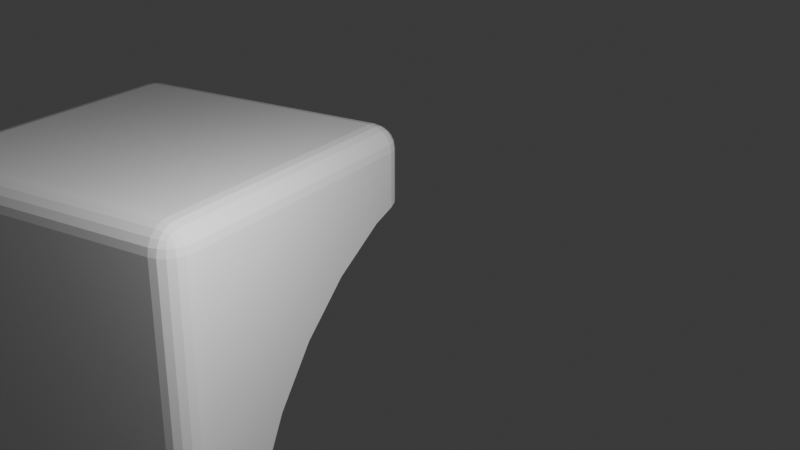 # Source: corner_2.blend  (saved by Blender 4.2.66; exported with 4.5.12 LTS)
import bpy
from mathutils import Matrix  # noqa: F401  (used for matrix-valued properties, if any)

bpy.ops.wm.read_factory_settings(use_empty=True)
scene = bpy.context.scene
scene.name = 'Scene'

# ---- collections
col_collection = bpy.data.collections.new('Collection'); scene.collection.children.link(col_collection)

# ---- world
world_world = bpy.data.worlds.new('World'); scene.world = world_world
world_world.use_nodes = True; world_world.node_tree.nodes.clear()
_N = world_world.node_tree.nodes; _L = world_world.node_tree.links
n0 = _N.new('ShaderNodeOutputWorld'); n0.name = 'World Output'; n0.location = (300, 300)
n1 = _N.new('ShaderNodeBackground'); n1.name = 'Background'; n1.location = (10, 300)
n1.inputs[0].default_value = (0.05088, 0.05088, 0.05088, 1.0)
_L.new(n1.outputs[0], n0.inputs[0])
n0.is_active_output = True
world_world.color = (0.05088, 0.05088, 0.05088)
world_world.sun_shadow_jitter_overblur = 0.0

# ---- cameras
cam_camera = bpy.data.cameras.new('Camera')
cam_camera.clip_end = 100.0
cam_camera.ortho_scale = 7.314

# ---- lights
light_light = bpy.data.lights.new('Light', 'POINT')
light_light.energy = 1000.0
light_light.shadow_soft_size = 0.9347

# ---- meshes
me_cube_001 = bpy.data.meshes.new('Cube.001')
me_cube_001.from_pydata([(-0.7, -0.7, -1.0), (-0.7, -1.0, -0.7), (-1.0, -0.7, -0.7), (-0.7, -0.7927, -0.9853), (-0.7, -0.8763, -0.9427), (-0.7927, -0.7, -0.9853), (-0.7952, -0.7957, -0.9679), (-0.7921, -0.8722, -0.9277), (-0.8763, -0.7, -0.9427), (-0.8724, -0.7923, -0.9275), (-0.8587, -0.8587, -0.899), (-0.7927, -0.9853, -0.7), (-0.8763, -0.9427, -0.7), (-0.7, -0.9853, -0.7927), (-0.7957, -0.9679, -0.7952), (-0.8722, -0.9277, -0.7921), (-0.7, -0.9427, -0.8763), (-0.7923, -0.9275, -0.8724), (-0.8587, -0.899, -0.8587), (-0.9853, -0.7, -0.7927), (-0.9427, -0.7, -0.8763), (-0.9853, -0.7927, -0.7), (-0.9679, -0.7952, -0.7957), (-0.9277, -0.7921, -0.8722), (-0.9427, -0.8763, -0.7), (-0.9275, -0.8724, -0.7923), (-0.899, -0.8587, -0.8587), (1.0, 0.08031, -0.3764), (1.0, 0.4724, 0.3571), (1.0, 1.0, 1.0), (1.0, 1.643, 1.528), (1.0, 2.376, 1.92), (-1.0, -0.7, 2.7), (-0.7, -1.0, 2.7), (-0.7, -0.7, 3.0), (-0.9853, -0.7927, 2.7), (-0.9427, -0.8763, 2.7), (-0.9853, -0.7, 2.793), (-0.9679, -0.7957, 2.795), (-0.9277, -0.8722, 2.792), (-0.9427, -0.7, 2.876), (-0.9275, -0.7923, 2.872), (-0.899, -0.8587, 2.859), (-0.7, -0.9853, 2.793), (-0.7, -0.9427, 2.876), (-0.7927, -0.9853, 2.7), (-0.7952, -0.9679, 2.796), (-0.7921, -0.9277, 2.872), (-0.8763, -0.9427, 2.7), (-0.8724, -0.9275, 2.792), (-0.8587, -0.899, 2.859), (-0.7927, -0.7, 2.985), (-0.8763, -0.7, 2.943), (-0.7, -0.7927, 2.985), (-0.7957, -0.7952, 2.968), (-0.8722, -0.7921, 2.928), (-0.7, -0.8763, 2.943), (-0.7923, -0.8724, 2.928), (-0.8587, -0.8587, 2.899), (2.7, -1.0, -0.7), (2.7, -0.7, -1.0), (3.0, -0.7, -0.7), (2.7, -0.9853, -0.7927), (2.7, -0.9427, -0.8763), (2.793, -0.9853, -0.7), (2.795, -0.9679, -0.7957), (2.792, -0.9277, -0.8722), (2.876, -0.9427, -0.7), (2.872, -0.9275, -0.7923), (2.859, -0.899, -0.8587), (2.793, -0.7, -0.9853), (2.876, -0.7, -0.9427), (2.7, -0.7927, -0.9853), (2.796, -0.7952, -0.9679), (2.872, -0.7921, -0.9277), (2.7, -0.8763, -0.9427), (2.792, -0.8724, -0.9275), (2.859, -0.8587, -0.899), (2.985, -0.7927, -0.7), (2.943, -0.8763, -0.7), (2.985, -0.7, -0.7927), (2.968, -0.7957, -0.7952), (2.928, -0.8722, -0.7921), (2.943, -0.7, -0.8763), (2.928, -0.7923, -0.8724), (2.899, -0.8587, -0.8587), (2.7, -0.7, 3.0), (2.7, -1.0, 2.7), (3.0, -0.7, 2.7), (2.7, -0.7927, 2.985), (2.7, -0.8763, 2.943), (2.793, -0.7, 2.985), (2.795, -0.7957, 2.968), (2.792, -0.8722, 2.928), (2.876, -0.7, 2.943), (2.872, -0.7923, 2.928), (2.859, -0.8587, 2.899), (2.793, -0.9853, 2.7), (2.876, -0.9427, 2.7), (2.7, -0.9853, 2.793), (2.796, -0.9679, 2.795), (2.872, -0.9277, 2.792), (2.7, -0.9427, 2.876), (2.792, -0.9275, 2.872), (2.859, -0.899, 2.859), (2.985, -0.7, 2.793), (2.943, -0.7, 2.876), (2.985, -0.7927, 2.7), (2.968, -0.7952, 2.796), (2.928, -0.7921, 2.872), (2.943, -0.8763, 2.7), (2.928, -0.8724, 2.792), (2.899, -0.8587, 2.859), (-1.0, 2.7, -0.7), (-0.7, 3.0, -0.7), (-0.7, 2.7, -1.0), (-0.9853, 2.793, -0.7), (-0.9427, 2.876, -0.7), (-0.9853, 2.7, -0.7927), (-0.9679, 2.796, -0.7952), (-0.9277, 2.872, -0.7921), (-0.9427, 2.7, -0.8763), (-0.9275, 2.792, -0.8724), (-0.899, 2.859, -0.8587), (-0.7, 2.985, -0.7927), (-0.7, 2.943, -0.8763), (-0.7927, 2.985, -0.7), (-0.7952, 2.968, -0.7957), (-0.7921, 2.928, -0.8722), (-0.8763, 2.943, -0.7), (-0.8724, 2.928, -0.7923), (-0.8587, 2.899, -0.8587), (-0.7927, 2.7, -0.9853), (-0.8763, 2.7, -0.9427), (-0.7, 2.793, -0.9853), (-0.7957, 2.795, -0.9679), (-0.8722, 2.792, -0.9277), (-0.7, 2.876, -0.9427), (-0.7923, 2.872, -0.9275), (-0.8587, 2.859, -0.899), (1.0, 3.0, -0.7), (1.0, 2.7, -1.0), (1.0, 2.985, -0.7927), (1.0, 2.943, -0.8763), (1.0, 2.876, -0.9427), (1.0, 2.793, -0.9853), (-1.0, 2.7, 2.7), (-0.7, 2.7, 3.0), (-0.7, 3.0, 2.7), (-0.9853, 2.7, 2.793), (-0.9427, 2.7, 2.876), (-0.9853, 2.793, 2.7), (-0.9679, 2.795, 2.796), (-0.9277, 2.792, 2.872), (-0.9427, 2.876, 2.7), (-0.9275, 2.872, 2.792), (-0.899, 2.859, 2.859), (-0.7, 2.793, 2.985), (-0.7, 2.876, 2.943), (-0.7927, 2.7, 2.985), (-0.7952, 2.796, 2.968), (-0.7921, 2.872, 2.928), (-0.8763, 2.7, 2.943), (-0.8724, 2.792, 2.928), (-0.8587, 2.859, 2.899), (-0.7927, 2.985, 2.7), (-0.8763, 2.943, 2.7), (-0.7, 2.985, 2.793), (-0.7957, 2.968, 2.795), (-0.8722, 2.928, 2.792), (-0.7, 2.943, 2.876), (-0.7923, 2.928, 2.872), (-0.8587, 2.899, 2.859), (3.0, 2.7, 2.7), (2.7, 3.0, 2.7), (2.7, 2.7, 3.0), (2.985, 2.793, 2.7), (2.943, 2.876, 2.7), (2.985, 2.7, 2.793), (2.968, 2.796, 2.795), (2.928, 2.872, 2.792), (2.943, 2.7, 2.876), (2.928, 2.792, 2.872), (2.899, 2.859, 2.859), (2.7, 2.985, 2.793), (2.7, 2.943, 2.876), (2.793, 2.985, 2.7), (2.795, 2.968, 2.796), (2.792, 2.928, 2.872), (2.876, 2.943, 2.7), (2.872, 2.928, 2.792), (2.859, 2.899, 2.859), (2.793, 2.7, 2.985), (2.876, 2.7, 2.943), (2.7, 2.793, 2.985), (2.796, 2.795, 2.968), (2.872, 2.792, 2.928), (2.7, 2.876, 2.943), (2.792, 2.872, 2.928), (2.859, 2.859, 2.899), (3.0, 1.0, 1.0), (3.0, 1.0, 1.0), (3.0, 1.0, 1.0), (3.0, 1.643, 1.528), (3.0, 2.376, 1.92), (3.0, 2.7, 2.018), (3.0, 0.4724, 0.3571), (3.0, 0.08031, -0.3764), (3.0, -0.01785, -0.7), (1.0, 3.0, 2.109), (2.7, 3.0, 2.109), (1.0, -0.1089, -1.0), (2.7, -0.1089, -1.0), (2.793, -0.1044, -0.9853), (2.876, -0.09148, -0.9427), (2.943, -0.07133, -0.8763), (2.985, -0.04597, -0.7927), (2.985, 2.793, 2.046), (2.943, 2.876, 2.071), (2.876, 2.943, 2.091), (2.793, 2.985, 2.104)], [], [(202, 200, 201), (146, 2, 32), (175, 34, 86), (59, 33, 1), (202, 61, 200), (174, 210, 209), (86, 192, 175), (211, 60, 0), (3, 5, 0), (4, 6, 3), (16, 7, 4), (6, 8, 5), (6, 10, 9), (17, 10, 7), (11, 13, 1), (12, 14, 11), (24, 15, 12), (14, 16, 13), (14, 18, 17), (25, 18, 15), (19, 21, 2), (20, 22, 19), (8, 23, 20), (22, 24, 21), (22, 26, 25), (9, 26, 23), (10, 18, 26), (35, 37, 32), (36, 38, 35), (48, 39, 36), (38, 40, 37), (38, 42, 41), (49, 42, 39), (43, 45, 33), (44, 46, 43), (56, 47, 44), (46, 48, 45), (46, 50, 49), (57, 50, 47), (51, 53, 34), (52, 54, 51), (40, 55, 52), (54, 56, 53), (54, 58, 57), (41, 58, 55), (42, 50, 58), (62, 64, 59), (63, 65, 62), (75, 66, 63), (65, 67, 64), (65, 69, 68), (76, 69, 66), (70, 72, 60), (71, 73, 70), (83, 74, 71), (73, 75, 72), (73, 77, 76), (84, 77, 74), (78, 80, 61), (79, 81, 78), (67, 82, 79), (81, 83, 80), (81, 85, 84), (68, 85, 82), (69, 77, 85), (89, 91, 86), (90, 92, 89), (102, 93, 90), (92, 94, 91), (92, 96, 95), (103, 96, 93), (97, 99, 87), (98, 100, 97), (110, 101, 98), (100, 102, 99), (100, 104, 103), (111, 104, 101), (105, 107, 88), (106, 108, 105), (94, 109, 106), (108, 110, 107), (108, 112, 111), (95, 112, 109), (96, 104, 112), (116, 118, 113), (117, 119, 116), (129, 120, 117), (119, 121, 118), (119, 123, 122), (130, 123, 120), (124, 126, 114), (125, 127, 124), (137, 128, 125), (127, 129, 126), (127, 131, 130), (138, 131, 128), (132, 134, 115), (133, 135, 132), (121, 136, 133), (135, 137, 134), (135, 139, 138), (122, 139, 136), (123, 131, 139), (149, 151, 146), (150, 152, 149), (162, 153, 150), (152, 154, 151), (152, 156, 155), (163, 156, 153), (157, 159, 147), (158, 160, 157), (170, 161, 158), (160, 162, 159), (160, 164, 163), (171, 164, 161), (165, 167, 148), (166, 168, 165), (154, 169, 166), (168, 170, 167), (168, 172, 171), (155, 172, 169), (156, 164, 172), (176, 178, 173), (177, 179, 176), (189, 180, 177), (179, 181, 178), (179, 183, 182), (190, 183, 180), (184, 186, 174), (185, 187, 184), (197, 188, 185), (187, 189, 186), (187, 191, 190), (198, 191, 188), (192, 194, 175), (193, 195, 192), (181, 196, 193), (195, 197, 194), (195, 199, 198), (182, 199, 196), (183, 191, 199), (132, 8, 133), (133, 20, 121), (20, 118, 121), (19, 113, 118), (34, 159, 51), (45, 12, 11), (12, 36, 24), (36, 21, 24), (35, 2, 21), (34, 89, 86), (159, 52, 51), (162, 40, 52), (150, 37, 40), (149, 32, 37), (3, 75, 4), (4, 63, 16), (63, 13, 16), (62, 1, 13), (0, 132, 115), (53, 90, 89), (56, 102, 90), (44, 99, 102), (99, 33, 87), (59, 97, 87), (70, 212, 213), (71, 213, 214), (83, 214, 215), (80, 215, 216), (61, 216, 208), (64, 98, 97), (67, 110, 98), (79, 107, 110), (107, 61, 88), (0, 72, 3), (91, 193, 192), (94, 181, 193), (181, 105, 178), (178, 88, 173), (194, 147, 175), (166, 126, 129), (154, 129, 117), (151, 117, 116), (146, 116, 113), (33, 11, 1), (115, 145, 141), (145, 137, 144), (137, 143, 144), (125, 142, 143), (142, 114, 140), (158, 194, 197), (170, 197, 185), (167, 185, 184), (148, 184, 174), (165, 114, 126), (217, 173, 205), (218, 176, 217), (219, 177, 218), (189, 220, 186), (210, 186, 220), (207, 208, 212), (28, 207, 27), (29, 200, 206), (30, 202, 201), (31, 203, 30), (219, 218, 210), (141, 140, 29), (146, 113, 2), (175, 147, 34), (59, 87, 33), (204, 205, 173), (173, 88, 203), (88, 61, 202), (61, 208, 207), (61, 207, 206), (203, 204, 173), (202, 203, 88), (61, 206, 200), (140, 114, 209), (114, 148, 209), (148, 174, 209), (86, 91, 192), (115, 141, 211), (211, 212, 60), (0, 115, 211), (3, 6, 5), (4, 7, 6), (16, 17, 7), (6, 9, 8), (6, 7, 10), (17, 18, 10), (11, 14, 13), (12, 15, 14), (24, 25, 15), (14, 17, 16), (14, 15, 18), (25, 26, 18), (19, 22, 21), (20, 23, 22), (8, 9, 23), (22, 25, 24), (22, 23, 26), (9, 10, 26), (35, 38, 37), (36, 39, 38), (48, 49, 39), (38, 41, 40), (38, 39, 42), (49, 50, 42), (43, 46, 45), (44, 47, 46), (56, 57, 47), (46, 49, 48), (46, 47, 50), (57, 58, 50), (51, 54, 53), (52, 55, 54), (40, 41, 55), (54, 57, 56), (54, 55, 58), (41, 42, 58), (62, 65, 64), (63, 66, 65), (75, 76, 66), (65, 68, 67), (65, 66, 69), (76, 77, 69), (70, 73, 72), (71, 74, 73), (83, 84, 74), (73, 76, 75), (73, 74, 77), (84, 85, 77), (78, 81, 80), (79, 82, 81), (67, 68, 82), (81, 84, 83), (81, 82, 85), (68, 69, 85), (89, 92, 91), (90, 93, 92), (102, 103, 93), (92, 95, 94), (92, 93, 96), (103, 104, 96), (97, 100, 99), (98, 101, 100), (110, 111, 101), (100, 103, 102), (100, 101, 104), (111, 112, 104), (105, 108, 107), (106, 109, 108), (94, 95, 109), (108, 111, 110), (108, 109, 112), (95, 96, 112), (116, 119, 118), (117, 120, 119), (129, 130, 120), (119, 122, 121), (119, 120, 123), (130, 131, 123), (124, 127, 126), (125, 128, 127), (137, 138, 128), (127, 130, 129), (127, 128, 131), (138, 139, 131), (132, 135, 134), (133, 136, 135), (121, 122, 136), (135, 138, 137), (135, 136, 139), (122, 123, 139), (149, 152, 151), (150, 153, 152), (162, 163, 153), (152, 155, 154), (152, 153, 156), (163, 164, 156), (157, 160, 159), (158, 161, 160), (170, 171, 161), (160, 163, 162), (160, 161, 164), (171, 172, 164), (165, 168, 167), (166, 169, 168), (154, 155, 169), (168, 171, 170), (168, 169, 172), (155, 156, 172), (176, 179, 178), (177, 180, 179), (189, 190, 180), (179, 182, 181), (179, 180, 183), (190, 191, 183), (184, 187, 186), (185, 188, 187), (197, 198, 188), (187, 190, 189), (187, 188, 191), (198, 199, 191), (192, 195, 194), (193, 196, 195), (181, 182, 196), (195, 198, 197), (195, 196, 199), (182, 183, 199), (132, 5, 8), (133, 8, 20), (20, 19, 118), (19, 2, 113), (34, 147, 159), (45, 48, 12), (12, 48, 36), (36, 35, 21), (35, 32, 2), (34, 53, 89), (159, 162, 52), (162, 150, 40), (150, 149, 37), (149, 146, 32), (3, 72, 75), (4, 75, 63), (63, 62, 13), (62, 59, 1), (0, 5, 132), (53, 56, 90), (56, 44, 102), (44, 43, 99), (99, 43, 33), (59, 64, 97), (70, 60, 212), (71, 70, 213), (83, 71, 214), (80, 83, 215), (61, 80, 216), (64, 67, 98), (67, 79, 110), (79, 78, 107), (107, 78, 61), (0, 60, 72), (91, 94, 193), (94, 106, 181), (181, 106, 105), (178, 105, 88), (194, 157, 147), (166, 165, 126), (154, 166, 129), (151, 154, 117), (146, 151, 116), (33, 45, 11), (115, 134, 145), (145, 134, 137), (137, 125, 143), (125, 124, 142), (142, 124, 114), (158, 157, 194), (170, 158, 197), (167, 170, 185), (148, 167, 184), (165, 148, 114), (217, 176, 173), (218, 177, 176), (219, 189, 177), (189, 219, 220), (210, 174, 186), (208, 216, 212), (216, 215, 212), (215, 214, 212), (214, 213, 212), (212, 211, 27), (207, 212, 27), (28, 206, 207), (206, 28, 29), (29, 201, 200), (201, 29, 30), (30, 203, 202), (31, 204, 203), (218, 217, 210), (217, 205, 210), (205, 204, 210), (204, 31, 210), (31, 209, 210), (210, 220, 219), (141, 145, 144), (144, 143, 142), (142, 140, 144), (140, 209, 31), (31, 30, 140), (30, 29, 140), (29, 28, 141), (140, 141, 144), (28, 27, 141), (27, 211, 141)])
_uv = me_cube_001.uv_layers.new(name='UVMap')
_uv.uv.foreach_set('vector', [0.625, 0.5, 0.625, 0.5, 0.625, 0.5, 0.625, 0.25, 0.4125, 0.0375, 0.625, 0.0375, 0.625, 0.5, 0.8375, 0.7125, 0.625, 0.7125, 0.4125, 0.75, 0.625, 0.9625, 0.4125, 0.9625, 0.625, 0.5, 0.4125, 0.7125, 0.625, 0.5, 0.625, 0.5, 0.625, 0.5, 0.625, 0.5, 0.625, 0.7125, 0.625, 0.5, 0.625, 0.5, 0.375, 0.6386, 0.375, 0.7125, 0.1625, 0.7125, 0.1625, 0.7241, 0.1509, 0.7125, 0.1625, 0.7125, 0.1625, 0.7345, 0.1506, 0.7245, 0.1625, 0.7241, 0.1625, 0.75, 0.151, 0.734, 0.1625, 0.7345, 0.1506, 0.7245, 0.1405, 0.7125, 0.1509, 0.7125, 0.1506, 0.7245, 0.1427, 0.7323, 0.141, 0.724, 0.151, 0.75, 0.1427, 0.7323, 0.151, 0.734, 0.4125, 0.9741, 0.4009, 0.9625, 0.4125, 0.9625, 0.4125, 1.0, 0.4006, 0.9745, 0.4125, 0.9741, 0.4125, 0.01546, 0.401, 0.0, 0.4125, 0.0, 0.4006, 0.9745, 0.375, 0.9625, 0.4009, 0.9625, 0.4006, 0.9745, 0.375, 0.9823, 0.375, 0.974, 0.401, 0.01595, 0.375, 0.0, 0.401, 0.0, 0.4009, 0.0375, 0.4125, 0.02591, 0.4125, 0.0375, 0.375, 0.0375, 0.4005, 0.0256, 0.4009, 0.0375, 0.1405, 0.7125, 0.125, 0.724, 0.125, 0.7125, 0.4005, 0.0256, 0.4125, 0.01546, 0.4125, 0.02591, 0.4005, 0.0256, 0.375, 0.01766, 0.401, 0.01595, 0.141, 0.724, 0.125, 0.7323, 0.125, 0.724, 0.1427, 0.7323, 0.1427, 0.75, 0.125, 0.7323, 0.625, 0.02591, 0.625, 0.0375, 0.625, 0.0375, 0.625, 0.01546, 0.625, 0.02554, 0.625, 0.02591, 0.625, 0.0, 0.625, 0.01597, 0.625, 0.01546, 0.625, 0.02554, 0.625, 0.0375, 0.625, 0.0375, 0.625, 0.02554, 0.625, 0.01766, 0.625, 0.02596, 0.625, 0.0, 0.625, 0.01766, 0.625, 0.01597, 0.625, 0.9625, 0.625, 0.9741, 0.625, 0.9625, 0.625, 0.9625, 0.625, 0.9744, 0.625, 0.9625, 0.625, 0.9625, 0.625, 0.974, 0.625, 0.9625, 0.625, 0.9744, 0.625, 1.0, 0.625, 0.9741, 0.625, 0.9744, 0.625, 1.0, 0.625, 1.0, 0.625, 0.974, 0.625, 1.0, 0.625, 0.974, 0.8491, 0.7125, 0.8375, 0.7241, 0.8375, 0.7125, 0.875, 0.7125, 0.8495, 0.7244, 0.8491, 0.7125, 0.625, 0.0375, 0.625, 0.02599, 0.625, 0.0375, 0.8495, 0.7244, 0.8375, 0.75, 0.8375, 0.7241, 0.8495, 0.7244, 0.875, 0.7323, 0.849, 0.75, 0.625, 0.02596, 0.625, 0.01766, 0.625, 0.02599, 0.625, 0.01766, 0.625, 0.0, 0.625, 0.01766, 0.4009, 0.75, 0.4125, 0.75, 0.4125, 0.75, 0.3905, 0.75, 0.4005, 0.75, 0.4009, 0.75, 0.375, 0.7345, 0.391, 0.75, 0.3905, 0.75, 0.4005, 0.75, 0.4125, 0.75, 0.4125, 0.75, 0.4005, 0.75, 0.3927, 0.75, 0.401, 0.75, 0.375, 0.734, 0.3927, 0.75, 0.391, 0.75, 0.375, 0.7125, 0.375, 0.7241, 0.375, 0.7125, 0.375, 0.7125, 0.375, 0.7244, 0.375, 0.7125, 0.3905, 0.7125, 0.375, 0.724, 0.375, 0.7125, 0.375, 0.7244, 0.375, 0.7345, 0.375, 0.7241, 0.375, 0.7244, 0.375, 0.7323, 0.375, 0.734, 0.391, 0.724, 0.375, 0.7323, 0.375, 0.724, 0.4125, 0.7241, 0.4009, 0.7125, 0.4125, 0.7125, 0.4125, 0.7345, 0.4006, 0.7245, 0.4125, 0.7241, 0.4125, 0.75, 0.401, 0.734, 0.4125, 0.7345, 0.4006, 0.7245, 0.3905, 0.7125, 0.4009, 0.7125, 0.4006, 0.7245, 0.3927, 0.7323, 0.391, 0.724, 0.401, 0.75, 0.3927, 0.7323, 0.401, 0.734, 0.3927, 0.75, 0.375, 0.7323, 0.3927, 0.7323, 0.625, 0.7241, 0.625, 0.7125, 0.625, 0.7125, 0.625, 0.7345, 0.625, 0.7245, 0.625, 0.7241, 0.625, 0.75, 0.625, 0.734, 0.625, 0.7345, 0.625, 0.7245, 0.625, 0.7125, 0.625, 0.7125, 0.625, 0.7245, 0.625, 0.7323, 0.625, 0.724, 0.625, 0.75, 0.625, 0.7323, 0.625, 0.734, 0.625, 0.75, 0.625, 0.75, 0.625, 0.75, 0.625, 0.75, 0.625, 0.75, 0.625, 0.75, 0.625, 0.7345, 0.625, 0.75, 0.625, 0.75, 0.625, 0.75, 0.625, 0.75, 0.625, 0.75, 0.625, 0.75, 0.625, 0.75, 0.625, 0.75, 0.625, 0.734, 0.625, 0.75, 0.625, 0.75, 0.625, 0.7125, 0.625, 0.7241, 0.625, 0.7125, 0.625, 0.7125, 0.625, 0.7244, 0.625, 0.7125, 0.625, 0.7125, 0.625, 0.724, 0.625, 0.7125, 0.625, 0.7244, 0.625, 0.7345, 0.625, 0.7241, 0.625, 0.7244, 0.625, 0.7323, 0.625, 0.734, 0.625, 0.724, 0.625, 0.7323, 0.625, 0.724, 0.625, 0.7323, 0.625, 0.75, 0.625, 0.7323, 0.4125, 0.25, 0.4009, 0.25, 0.4125, 0.25, 0.4125, 0.25, 0.4006, 0.25, 0.4125, 0.25, 0.4125, 0.2655, 0.401, 0.25, 0.4125, 0.25, 0.4006, 0.25, 0.375, 0.25, 0.4009, 0.25, 0.4006, 0.25, 0.375, 0.25, 0.375, 0.25, 0.401, 0.266, 0.375, 0.25, 0.401, 0.25, 0.4009, 0.2875, 0.4125, 0.2759, 0.4125, 0.2875, 0.375, 0.2875, 0.4005, 0.2756, 0.4009, 0.2875, 0.1625, 0.5, 0.151, 0.5, 0.1625, 0.5, 0.4005, 0.2756, 0.4125, 0.2655, 0.4125, 0.2759, 0.4005, 0.2756, 0.375, 0.2677, 0.401, 0.266, 0.151, 0.5, 0.1427, 0.5, 0.151, 0.5, 0.1509, 0.5, 0.1625, 0.5, 0.1625, 0.5, 0.1405, 0.5, 0.1505, 0.5, 0.1509, 0.5, 0.125, 0.5, 0.141, 0.5, 0.1405, 0.5, 0.1505, 0.5, 0.1625, 0.5, 0.1625, 0.5, 0.1505, 0.5, 0.1427, 0.5, 0.151, 0.5, 0.125, 0.5, 0.1427, 0.5, 0.141, 0.5, 0.125, 0.5, 0.1427, 0.5, 0.1427, 0.5, 0.625, 0.25, 0.625, 0.25, 0.625, 0.25, 0.625, 0.25, 0.625, 0.25, 0.625, 0.25, 0.625, 0.25, 0.625, 0.25, 0.625, 0.25, 0.625, 0.25, 0.625, 0.25, 0.625, 0.25, 0.625, 0.25, 0.625, 0.25, 0.625, 0.25, 0.625, 0.25, 0.625, 0.25, 0.625, 0.25, 0.8375, 0.5, 0.8491, 0.5, 0.8375, 0.5, 0.8375, 0.5, 0.8494, 0.5, 0.8375, 0.5, 0.625, 0.2875, 0.625, 0.276, 0.625, 0.2875, 0.8494, 0.5, 0.875, 0.5, 0.8491, 0.5, 0.8494, 0.5, 0.875, 0.5, 0.875, 0.5, 0.625, 0.276, 0.625, 0.25, 0.625, 0.276, 0.625, 0.2759, 0.625, 0.2875, 0.625, 0.2875, 0.625, 0.2655, 0.625, 0.2755, 0.625, 0.2759, 0.625, 0.25, 0.625, 0.266, 0.625, 0.2655, 0.625, 0.2755, 0.625, 0.2875, 0.625, 0.2875, 0.625, 0.2755, 0.625, 0.2677, 0.625, 0.276, 0.625, 0.25, 0.625, 0.2677, 0.625, 0.266, 0.625, 0.25, 0.625, 0.25, 0.625, 0.25, 0.625, 0.5, 0.625, 0.5, 0.625, 0.5, 0.625, 0.5, 0.625, 0.5, 0.625, 0.5, 0.625, 0.5, 0.625, 0.5, 0.625, 0.5, 0.625, 0.5, 0.625, 0.5, 0.625, 0.5, 0.625, 0.5, 0.625, 0.5, 0.625, 0.5, 0.625, 0.5, 0.625, 0.5, 0.625, 0.5, 0.625, 0.5, 0.625, 0.5, 0.625, 0.5, 0.625, 0.5, 0.625, 0.5, 0.625, 0.5, 0.625, 0.5, 0.625, 0.5, 0.625, 0.5, 0.625, 0.5, 0.625, 0.5, 0.625, 0.5, 0.625, 0.5, 0.625, 0.5, 0.625, 0.5, 0.625, 0.5, 0.625, 0.5, 0.625, 0.5, 0.625, 0.5, 0.625, 0.5, 0.625, 0.5, 0.625, 0.5, 0.625, 0.5, 0.625, 0.5, 0.625, 0.5, 0.625, 0.5, 0.625, 0.5, 0.625, 0.5, 0.625, 0.5, 0.625, 0.5, 0.625, 0.5, 0.625, 0.5, 0.625, 0.5, 0.625, 0.5, 0.625, 0.5, 0.625, 0.5, 0.625, 0.5, 0.625, 0.5, 0.625, 0.5, 0.1509, 0.5, 0.1405, 0.7125, 0.1405, 0.5, 0.1405, 0.5, 0.125, 0.7125, 0.125, 0.5, 0.375, 0.0375, 0.4009, 0.25, 0.375, 0.25, 0.4009, 0.0375, 0.4125, 0.25, 0.4009, 0.25, 0.8375, 0.7125, 0.8491, 0.5, 0.8491, 0.7125, 0.625, 0.9741, 0.4125, 1.0, 0.4125, 0.9741, 0.4125, 0.0, 0.625, 0.01546, 0.4125, 0.01546, 0.625, 0.01546, 0.4125, 0.02591, 0.4125, 0.01546, 0.625, 0.02591, 0.4125, 0.0375, 0.4125, 0.02591, 0.8375, 0.7125, 0.625, 0.7241, 0.625, 0.7125, 0.8491, 0.5, 0.875, 0.7125, 0.8491, 0.7125, 0.625, 0.25, 0.625, 0.0375, 0.625, 0.0375, 0.625, 0.25, 0.625, 0.0375, 0.625, 0.0375, 0.625, 0.25, 0.625, 0.0375, 0.625, 0.0375, 0.1625, 0.7241, 0.375, 0.7345, 0.1625, 0.7345, 0.1625, 0.7345, 0.3905, 0.75, 0.1625, 0.75, 0.3905, 0.75, 0.4009, 0.9625, 0.375, 0.9625, 0.4009, 0.75, 0.4125, 0.9625, 0.4009, 0.9625, 0.1625, 0.7125, 0.1509, 0.5, 0.1625, 0.5, 0.8375, 0.7241, 0.625, 0.7345, 0.625, 0.7241, 0.625, 0.9625, 0.625, 0.75, 0.625, 0.7345, 0.625, 0.9625, 0.625, 0.75, 0.625, 0.75, 0.625, 0.75, 0.625, 0.9625, 0.625, 0.75, 0.4125, 0.75, 0.625, 0.75, 0.625, 0.75, 0.375, 0.7125, 0.375, 0.6386, 0.375, 0.638, 0.375, 0.7125, 0.375, 0.638, 0.375, 0.6364, 0.3905, 0.7125, 0.375, 0.6364, 0.3905, 0.6339, 0.4009, 0.7125, 0.3905, 0.6339, 0.4009, 0.6307, 0.4125, 0.7125, 0.4009, 0.6307, 0.4125, 0.6272, 0.4125, 0.75, 0.625, 0.75, 0.625, 0.75, 0.4125, 0.75, 0.625, 0.7345, 0.625, 0.75, 0.4125, 0.7345, 0.625, 0.7241, 0.625, 0.7345, 0.625, 0.7241, 0.4125, 0.7125, 0.625, 0.7125, 0.1625, 0.7125, 0.375, 0.7241, 0.1625, 0.7241, 0.625, 0.7125, 0.625, 0.5, 0.625, 0.5, 0.625, 0.7125, 0.625, 0.5, 0.625, 0.5, 0.625, 0.5, 0.625, 0.7125, 0.625, 0.5, 0.625, 0.5, 0.625, 0.7125, 0.625, 0.5, 0.625, 0.5, 0.8375, 0.5, 0.625, 0.5, 0.625, 0.2655, 0.4125, 0.2759, 0.4125, 0.2655, 0.625, 0.25, 0.4125, 0.2655, 0.4125, 0.25, 0.625, 0.25, 0.4125, 0.25, 0.4125, 0.25, 0.625, 0.25, 0.4125, 0.25, 0.4125, 0.25, 0.625, 0.9625, 0.4125, 0.9741, 0.4125, 0.9625, 0.1625, 0.5, 0.375, 0.5, 0.375, 0.5, 0.375, 0.5, 0.1625, 0.5, 0.375, 0.5, 0.1625, 0.5, 0.375, 0.5, 0.375, 0.5, 0.375, 0.2875, 0.4009, 0.5, 0.375, 0.5, 0.4009, 0.5, 0.4125, 0.2875, 0.4125, 0.5, 0.8375, 0.5, 0.625, 0.5, 0.625, 0.5, 0.625, 0.2875, 0.625, 0.5, 0.625, 0.5, 0.625, 0.2875, 0.625, 0.5, 0.625, 0.5, 0.625, 0.2875, 0.625, 0.5, 0.625, 0.5, 0.625, 0.2759, 0.4125, 0.2875, 0.4125, 0.2759, 0.625, 0.5, 0.625, 0.5, 0.625, 0.5, 0.625, 0.5, 0.625, 0.5, 0.625, 0.5, 0.625, 0.5, 0.625, 0.5, 0.625, 0.5, 0.625, 0.5, 0.625, 0.5, 0.625, 0.5, 0.625, 0.5, 0.625, 0.5, 0.625, 0.5, 0.4375, 0.75, 0.4502, 0.75, 0.462, 0.7125, 0.4062, 0.5, 0.4375, 0.75, 0.4375, 0.5, 0.375, 0.5, 0.375, 0.75, 0.4062, 0.75, 0.3438, 0.5, 0.375, 0.75, 0.375, 0.75, 0.3125, 0.5, 0.3438, 0.75, 0.3438, 0.5, 0.2903, 0.7345, 0.2929, 0.7428, 0.288, 0.7125, 0.9773, 0.1765, 0.9824, 0.1934, 0.9197, 0.08029, 0.625, 0.25, 0.4125, 0.25, 0.4125, 0.0375, 0.625, 0.5, 0.8375, 0.5, 0.8375, 0.7125, 0.4125, 0.75, 0.625, 0.75, 0.625, 0.9625, 0.625, 0.5, 0.625, 0.5, 0.625, 0.5, 0.625, 0.5, 0.625, 0.7125, 0.625, 0.5, 0.625, 0.7125, 0.4125, 0.7125, 0.625, 0.5, 0.4125, 0.7125, 0.4125, 0.6272, 0.4529, 0.615, 0.4125, 0.7125, 0.4529, 0.615, 0.5446, 0.566, 0.625, 0.5, 0.625, 0.5, 0.625, 0.5, 0.625, 0.5, 0.625, 0.5, 0.625, 0.7125, 0.4125, 0.7125, 0.5446, 0.566, 0.625, 0.5, 0.4125, 0.5, 0.4125, 0.2875, 0.625, 0.5, 0.4125, 0.2875, 0.625, 0.2875, 0.625, 0.5, 0.625, 0.2875, 0.625, 0.5, 0.625, 0.5, 0.625, 0.7125, 0.625, 0.7125, 0.625, 0.5, 0.1625, 0.5, 0.375, 0.5, 0.375, 0.6386, 0.375, 0.6386, 0.375, 0.6386, 0.375, 0.7125, 0.1625, 0.7125, 0.1625, 0.5, 0.375, 0.6386, 0.1625, 0.7241, 0.1506, 0.7245, 0.1509, 0.7125, 0.1625, 0.7345, 0.151, 0.734, 0.1506, 0.7245, 0.1625, 0.75, 0.151, 0.75, 0.151, 0.734, 0.1506, 0.7245, 0.141, 0.724, 0.1405, 0.7125, 0.1506, 0.7245, 0.151, 0.734, 0.1427, 0.7323, 0.151, 0.75, 0.1427, 0.75, 0.1427, 0.7323, 0.4125, 0.9741, 0.4006, 0.9745, 0.4009, 0.9625, 0.4125, 1.0, 0.401, 1.0, 0.4006, 0.9745, 0.4125, 0.01546, 0.401, 0.01595, 0.401, 0.0, 0.4006, 0.9745, 0.375, 0.974, 0.375, 0.9625, 0.4006, 0.9745, 0.401, 1.0, 0.375, 0.9823, 0.401, 0.01595, 0.375, 0.01766, 0.375, 0.0, 0.4009, 0.0375, 0.4005, 0.0256, 0.4125, 0.02591, 0.375, 0.0375, 0.375, 0.02599, 0.4005, 0.0256, 0.1405, 0.7125, 0.141, 0.724, 0.125, 0.724, 0.4005, 0.0256, 0.401, 0.01595, 0.4125, 0.01546, 0.4005, 0.0256, 0.375, 0.02599, 0.375, 0.01766, 0.141, 0.724, 0.1427, 0.7323, 0.125, 0.7323, 0.625, 0.02591, 0.625, 0.02554, 0.625, 0.0375, 0.625, 0.01546, 0.625, 0.01597, 0.625, 0.02554, 0.625, 0.0, 0.625, 0.0, 0.625, 0.01597, 0.625, 0.02554, 0.625, 0.02596, 0.625, 0.0375, 0.625, 0.02554, 0.625, 0.01597, 0.625, 0.01766, 0.625, 0.0, 0.625, 0.0, 0.625, 0.01766, 0.625, 0.9625, 0.625, 0.9744, 0.625, 0.9741, 0.625, 0.9625, 0.625, 0.974, 0.625, 0.9744, 0.625, 0.9625, 0.625, 0.974, 0.625, 0.974, 0.625, 0.9744, 0.625, 1.0, 0.625, 1.0, 0.625, 0.9744, 0.625, 0.974, 0.625, 1.0, 0.625, 0.974, 0.625, 1.0, 0.625, 1.0, 0.8491, 0.7125, 0.8495, 0.7244, 0.8375, 0.7241, 0.875, 0.7125, 0.875, 0.724, 0.8495, 0.7244, 0.625, 0.0375, 0.625, 0.02596, 0.625, 0.02599, 0.8495, 0.7244, 0.849, 0.75, 0.8375, 0.75, 0.8495, 0.7244, 0.875, 0.724, 0.875, 0.7323, 0.625, 0.02596, 0.625, 0.01766, 0.625, 0.01766, 0.4009, 0.75, 0.4005, 0.75, 0.4125, 0.75, 0.3905, 0.75, 0.391, 0.75, 0.4005, 0.75, 0.375, 0.7345, 0.375, 0.734, 0.391, 0.75, 0.4005, 0.75, 0.401, 0.75, 0.4125, 0.75, 0.4005, 0.75, 0.391, 0.75, 0.3927, 0.75, 0.375, 0.734, 0.375, 0.7323, 0.3927, 0.75, 0.375, 0.7125, 0.375, 0.7244, 0.375, 0.7241, 0.375, 0.7125, 0.375, 0.724, 0.375, 0.7244, 0.3905, 0.7125, 0.391, 0.724, 0.375, 0.724, 0.375, 0.7244, 0.375, 0.734, 0.375, 0.7345, 0.375, 0.7244, 0.375, 0.724, 0.375, 0.7323, 0.391, 0.724, 0.3927, 0.7323, 0.375, 0.7323, 0.4125, 0.7241, 0.4006, 0.7245, 0.4009, 0.7125, 0.4125, 0.7345, 0.401, 0.734, 0.4006, 0.7245, 0.4125, 0.75, 0.401, 0.75, 0.401, 0.734, 0.4006, 0.7245, 0.391, 0.724, 0.3905, 0.7125, 0.4006, 0.7245, 0.401, 0.734, 0.3927, 0.7323, 0.401, 0.75, 0.3927, 0.75, 0.3927, 0.7323, 0.625, 0.7241, 0.625, 0.7245, 0.625, 0.7125, 0.625, 0.7345, 0.625, 0.734, 0.625, 0.7245, 0.625, 0.75, 0.625, 0.75, 0.625, 0.734, 0.625, 0.7245, 0.625, 0.724, 0.625, 0.7125, 0.625, 0.7245, 0.625, 0.734, 0.625, 0.7323, 0.625, 0.75, 0.625, 0.75, 0.625, 0.7323, 0.625, 0.75, 0.625, 0.75, 0.625, 0.75, 0.625, 0.75, 0.625, 0.75, 0.625, 0.75, 0.625, 0.7345, 0.625, 0.734, 0.625, 0.75, 0.625, 0.75, 0.625, 0.75, 0.625, 0.75, 0.625, 0.75, 0.625, 0.75, 0.625, 0.75, 0.625, 0.734, 0.625, 0.7323, 0.625, 0.75, 0.625, 0.7125, 0.625, 0.7244, 0.625, 0.7241, 0.625, 0.7125, 0.625, 0.724, 0.625, 0.7244, 0.625, 0.7125, 0.625, 0.724, 0.625, 0.724, 0.625, 0.7244, 0.625, 0.734, 0.625, 0.7345, 0.625, 0.7244, 0.625, 0.724, 0.625, 0.7323, 0.625, 0.724, 0.625, 0.7323, 0.625, 0.7323, 0.4125, 0.25, 0.4006, 0.25, 0.4009, 0.25, 0.4125, 0.25, 0.401, 0.25, 0.4006, 0.25, 0.4125, 0.2655, 0.401, 0.266, 0.401, 0.25, 0.4006, 0.25, 0.375, 0.25, 0.375, 0.25, 0.4006, 0.25, 0.401, 0.25, 0.375, 0.25, 0.401, 0.266, 0.375, 0.2677, 0.375, 0.25, 0.4009, 0.2875, 0.4005, 0.2756, 0.4125, 0.2759, 0.375, 0.2875, 0.375, 0.276, 0.4005, 0.2756, 0.1625, 0.5, 0.151, 0.5, 0.151, 0.5, 0.4005, 0.2756, 0.401, 0.266, 0.4125, 0.2655, 0.4005, 0.2756, 0.375, 0.276, 0.375, 0.2677, 0.151, 0.5, 0.1427, 0.5, 0.1427, 0.5, 0.1509, 0.5, 0.1505, 0.5, 0.1625, 0.5, 0.1405, 0.5, 0.141, 0.5, 0.1505, 0.5, 0.125, 0.5, 0.125, 0.5, 0.141, 0.5, 0.1505, 0.5, 0.151, 0.5, 0.1625, 0.5, 0.1505, 0.5, 0.141, 0.5, 0.1427, 0.5, 0.125, 0.5, 0.125, 0.5, 0.1427, 0.5, 0.625, 0.25, 0.625, 0.25, 0.625, 0.25, 0.625, 0.25, 0.625, 0.25, 0.625, 0.25, 0.625, 0.25, 0.625, 0.25, 0.625, 0.25, 0.625, 0.25, 0.625, 0.25, 0.625, 0.25, 0.625, 0.25, 0.625, 0.25, 0.625, 0.25, 0.625, 0.25, 0.625, 0.25, 0.625, 0.25, 0.8375, 0.5, 0.8494, 0.5, 0.8491, 0.5, 0.8375, 0.5, 0.849, 0.5, 0.8494, 0.5, 0.625, 0.2875, 0.625, 0.276, 0.625, 0.276, 0.8494, 0.5, 0.875, 0.5, 0.875, 0.5, 0.8494, 0.5, 0.849, 0.5, 0.875, 0.5, 0.625, 0.276, 0.625, 0.2677, 0.625, 0.25, 0.625, 0.2759, 0.625, 0.2755, 0.625, 0.2875, 0.625, 0.2655, 0.625, 0.266, 0.625, 0.2755, 0.625, 0.25, 0.625, 0.25, 0.625, 0.266, 0.625, 0.2755, 0.625, 0.276, 0.625, 0.2875, 0.625, 0.2755, 0.625, 0.266, 0.625, 0.2677, 0.625, 0.25, 0.625, 0.25, 0.625, 0.2677, 0.625, 0.5, 0.625, 0.5, 0.625, 0.5, 0.625, 0.5, 0.625, 0.5, 0.625, 0.5, 0.625, 0.5, 0.625, 0.5, 0.625, 0.5, 0.625, 0.5, 0.625, 0.5, 0.625, 0.5, 0.625, 0.5, 0.625, 0.5, 0.625, 0.5, 0.625, 0.5, 0.625, 0.5, 0.625, 0.5, 0.625, 0.5, 0.625, 0.5, 0.625, 0.5, 0.625, 0.5, 0.625, 0.5, 0.625, 0.5, 0.625, 0.5, 0.625, 0.5, 0.625, 0.5, 0.625, 0.5, 0.625, 0.5, 0.625, 0.5, 0.625, 0.5, 0.625, 0.5, 0.625, 0.5, 0.625, 0.5, 0.625, 0.5, 0.625, 0.5, 0.625, 0.5, 0.625, 0.5, 0.625, 0.5, 0.625, 0.5, 0.625, 0.5, 0.625, 0.5, 0.625, 0.5, 0.625, 0.5, 0.625, 0.5, 0.625, 0.5, 0.625, 0.5, 0.625, 0.5, 0.625, 0.5, 0.625, 0.5, 0.625, 0.5, 0.625, 0.5, 0.625, 0.5, 0.625, 0.5, 0.1509, 0.5, 0.1509, 0.7125, 0.1405, 0.7125, 0.1405, 0.5, 0.1405, 0.7125, 0.125, 0.7125, 0.375, 0.0375, 0.4009, 0.0375, 0.4009, 0.25, 0.4009, 0.0375, 0.4125, 0.0375, 0.4125, 0.25, 0.8375, 0.7125, 0.8375, 0.5, 0.8491, 0.5, 0.625, 0.9741, 0.625, 1.0, 0.4125, 1.0, 0.4125, 0.0, 0.625, 0.0, 0.625, 0.01546, 0.625, 0.01546, 0.625, 0.02591, 0.4125, 0.02591, 0.625, 0.02591, 0.625, 0.0375, 0.4125, 0.0375, 0.8375, 0.7125, 0.8375, 0.7241, 0.625, 0.7241, 0.8491, 0.5, 0.875, 0.5, 0.875, 0.7125, 0.625, 0.25, 0.625, 0.25, 0.625, 0.0375, 0.625, 0.25, 0.625, 0.25, 0.625, 0.0375, 0.625, 0.25, 0.625, 0.25, 0.625, 0.0375, 0.1625, 0.7241, 0.375, 0.7241, 0.375, 0.7345, 0.1625, 0.7345, 0.375, 0.7345, 0.3905, 0.75, 0.3905, 0.75, 0.4009, 0.75, 0.4009, 0.9625, 0.4009, 0.75, 0.4125, 0.75, 0.4125, 0.9625, 0.1625, 0.7125, 0.1509, 0.7125, 0.1509, 0.5, 0.8375, 0.7241, 0.8375, 0.75, 0.625, 0.7345, 0.625, 0.9625, 0.625, 0.9625, 0.625, 0.75, 0.625, 0.9625, 0.625, 0.9625, 0.625, 0.75, 0.625, 0.75, 0.625, 0.9625, 0.625, 0.9625, 0.4125, 0.75, 0.4125, 0.75, 0.625, 0.75, 0.375, 0.7125, 0.375, 0.7125, 0.375, 0.6386, 0.375, 0.7125, 0.375, 0.7125, 0.375, 0.638, 0.3905, 0.7125, 0.375, 0.7125, 0.375, 0.6364, 0.4009, 0.7125, 0.3905, 0.7125, 0.3905, 0.6339, 0.4125, 0.7125, 0.4009, 0.7125, 0.4009, 0.6307, 0.4125, 0.75, 0.4125, 0.75, 0.625, 0.75, 0.4125, 0.75, 0.4125, 0.7345, 0.625, 0.7345, 0.4125, 0.7345, 0.4125, 0.7241, 0.625, 0.7241, 0.625, 0.7241, 0.4125, 0.7241, 0.4125, 0.7125, 0.1625, 0.7125, 0.375, 0.7125, 0.375, 0.7241, 0.625, 0.7125, 0.625, 0.7125, 0.625, 0.5, 0.625, 0.7125, 0.625, 0.7125, 0.625, 0.5, 0.625, 0.5, 0.625, 0.7125, 0.625, 0.7125, 0.625, 0.5, 0.625, 0.7125, 0.625, 0.7125, 0.625, 0.5, 0.8375, 0.5, 0.8375, 0.5, 0.625, 0.2655, 0.625, 0.2759, 0.4125, 0.2759, 0.625, 0.25, 0.625, 0.2655, 0.4125, 0.2655, 0.625, 0.25, 0.625, 0.25, 0.4125, 0.25, 0.625, 0.25, 0.625, 0.25, 0.4125, 0.25, 0.625, 0.9625, 0.625, 0.9741, 0.4125, 0.9741, 0.1625, 0.5, 0.1625, 0.5, 0.375, 0.5, 0.375, 0.5, 0.1625, 0.5, 0.1625, 0.5, 0.1625, 0.5, 0.1625, 0.5, 0.375, 0.5, 0.375, 0.2875, 0.4009, 0.2875, 0.4009, 0.5, 0.4009, 0.5, 0.4009, 0.2875, 0.4125, 0.2875, 0.8375, 0.5, 0.8375, 0.5, 0.625, 0.5, 0.625, 0.2875, 0.625, 0.2875, 0.625, 0.5, 0.625, 0.2875, 0.625, 0.2875, 0.625, 0.5, 0.625, 0.2875, 0.625, 0.2875, 0.625, 0.5, 0.625, 0.2759, 0.625, 0.2875, 0.4125, 0.2875, 0.625, 0.5, 0.625, 0.5, 0.625, 0.5, 0.625, 0.5, 0.625, 0.5, 0.625, 0.5, 0.625, 0.5, 0.625, 0.5, 0.625, 0.5, 0.625, 0.5, 0.625, 0.5, 0.625, 0.5, 0.625, 0.5, 0.625, 0.5, 0.625, 0.5, 0.4502, 0.75, 0.4538, 0.7482, 0.462, 0.7125, 0.4538, 0.7482, 0.4571, 0.7428, 0.462, 0.7125, 0.4571, 0.7428, 0.4597, 0.7345, 0.462, 0.7125, 0.4597, 0.7345, 0.4614, 0.7241, 0.462, 0.7125, 0.462, 0.7125, 0.462, 0.5, 0.4375, 0.5, 0.4375, 0.75, 0.462, 0.7125, 0.4375, 0.5, 0.4062, 0.5, 0.4062, 0.75, 0.4375, 0.75, 0.4062, 0.75, 0.4062, 0.5, 0.375, 0.5, 0.375, 0.5, 0.375, 0.75, 0.375, 0.75, 0.375, 0.75, 0.375, 0.5, 0.3438, 0.5, 0.3438, 0.5, 0.3438, 0.75, 0.375, 0.75, 0.3125, 0.5, 0.3125, 0.75, 0.3438, 0.75, 0.2929, 0.7428, 0.2962, 0.7482, 0.288, 0.7125, 0.2962, 0.7482, 0.2998, 0.75, 0.288, 0.7125, 0.2998, 0.75, 0.3125, 0.75, 0.288, 0.7125, 0.3125, 0.75, 0.3125, 0.5, 0.288, 0.7125, 0.3125, 0.5, 0.288, 0.5, 0.288, 0.7125, 0.288, 0.7125, 0.2886, 0.7241, 0.2903, 0.7345, 0.9773, 0.1765, 0.9789, 0.1817, 0.9803, 0.1864, 0.9803, 0.1864, 0.9814, 0.1902, 0.9822, 0.1926, 0.9822, 0.1926, 0.9824, 0.1934, 0.9803, 0.1864, 0.9824, 0.1934, 0.9824, 0.1934, 0.9717, 0.1582, 0.9717, 0.1582, 0.9496, 0.1167, 0.9824, 0.1934, 0.9496, 0.1167, 0.9197, 0.08029, 0.9824, 0.1934, 0.9197, 0.08029, 0.8833, 0.05045, 0.9773, 0.1765, 0.9824, 0.1934, 0.9773, 0.1765, 0.9803, 0.1864, 0.8833, 0.05045, 0.8418, 0.02827, 0.9773, 0.1765, 0.8418, 0.02827, 0.8066, 0.01757, 0.9773, 0.1765])
me_cube_001.update()

# ---- objects
ob_light = bpy.data.objects.new('Light', light_light)
ob_camera = bpy.data.objects.new('Camera', cam_camera)
ob_cube_001 = bpy.data.objects.new('Cube.001', me_cube_001)

# ---- transforms, parenting, visibility, modifiers, constraints
ob_light.location = (5.873, -3.193, 5.078)
ob_light.rotation_euler = (0.6503, 0.05522, 1.866)
ob_light.lock_rotations_4d = False
ob_light.empty_display_type = 'ARROWS'
ob_light.color = (0.0, 0.0, 0.0, 0.0)
ob_light.lineart.crease_threshold = 0.0
ob_camera.location = (9.593, -9.669, 6.867)
ob_camera.rotation_euler = (1.179, 0.0, 0.558)
ob_camera.lock_rotations_4d = False
ob_camera.empty_display_type = 'ARROWS'
ob_camera.color = (0.0, 0.0, 0.0, 0.0)
ob_camera.display_type = 'WIRE'
ob_camera.lineart.crease_threshold = 0.0
ob_cube_001.location = (0.0, -2.0, 0.0)

# ---- collection membership
col_collection.objects.link(ob_light)
col_collection.objects.link(ob_camera)
col_collection.objects.link(ob_cube_001)

# ---- scene / render settings (as saved in the file)
scene.camera = ob_camera
scene.frame_start = 1; scene.frame_end = 250; scene.frame_set(1)
scene.render.engine = 'BLENDER_EEVEE_NEXT'
bpy.context.view_layer.update()
